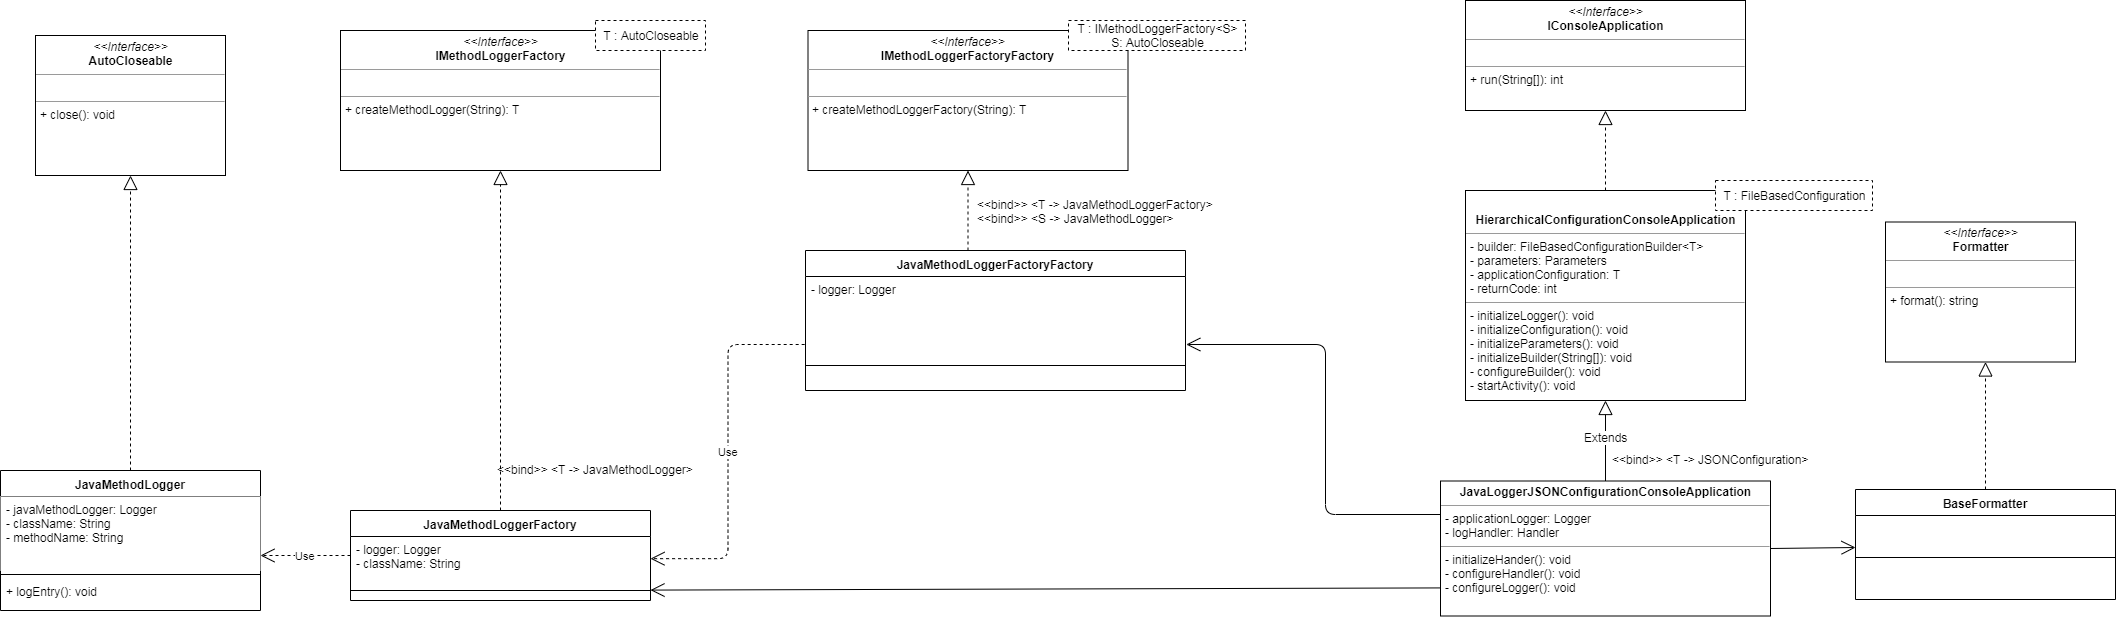

The diagram above was exported from draw.io. Its source (the exported page's mxGraphModel, read from the mxfile embedded in the PNG):
<mxGraphModel dx="905" dy="1006" grid="1" gridSize="10" guides="1" tooltips="1" connect="1" arrows="1" fold="1" page="1" pageScale="1" pageWidth="1100" pageHeight="850" background="#ffffff" math="0" shadow="0">
  <root>
    <mxCell id="0" />
    <mxCell id="1" parent="0" />
    <mxCell id="K_LNpvsunMawDC1C7HF6-1" value="JavaMethodLogger" style="swimlane;fontStyle=1;align=center;verticalAlign=top;childLayout=stackLayout;horizontal=1;startSize=26;horizontalStack=0;resizeParent=1;resizeParentMax=0;resizeLast=0;collapsible=1;marginBottom=0;" parent="1" vertex="1">
      <mxGeometry x="65" y="610" width="260" height="140" as="geometry" />
    </mxCell>
    <mxCell id="K_LNpvsunMawDC1C7HF6-2" value="- javaMethodLogger: Logger&#10;- className: String&#10;- methodName: String &#10;" style="text;align=left;verticalAlign=top;spacingLeft=4;spacingRight=4;overflow=hidden;rotatable=0;points=[[0,0.5],[1,0.5]];portConstraint=eastwest;fillColor=#ffffff;" parent="K_LNpvsunMawDC1C7HF6-1" vertex="1">
      <mxGeometry y="26" width="260" height="74" as="geometry" />
    </mxCell>
    <mxCell id="K_LNpvsunMawDC1C7HF6-3" value="" style="line;strokeWidth=1;fillColor=none;align=left;verticalAlign=middle;spacingTop=-1;spacingLeft=3;spacingRight=3;rotatable=0;labelPosition=right;points=[];portConstraint=eastwest;" parent="K_LNpvsunMawDC1C7HF6-1" vertex="1">
      <mxGeometry y="100" width="260" height="8" as="geometry" />
    </mxCell>
    <mxCell id="K_LNpvsunMawDC1C7HF6-4" value="+ logEntry(): void" style="text;strokeColor=none;fillColor=none;align=left;verticalAlign=top;spacingLeft=4;spacingRight=4;overflow=hidden;rotatable=0;points=[[0,0.5],[1,0.5]];portConstraint=eastwest;" parent="K_LNpvsunMawDC1C7HF6-1" vertex="1">
      <mxGeometry y="108" width="260" height="32" as="geometry" />
    </mxCell>
    <mxCell id="K_LNpvsunMawDC1C7HF6-5" value="&lt;p style=&quot;margin: 0px ; margin-top: 4px ; text-align: center&quot;&gt;&lt;i&gt;&amp;lt;&amp;lt;Interface&amp;gt;&amp;gt;&lt;/i&gt;&lt;br&gt;&lt;b&gt;AutoCloseable&lt;/b&gt;&lt;/p&gt;&lt;hr size=&quot;1&quot;&gt;&lt;p style=&quot;margin: 0px ; margin-left: 4px&quot;&gt;&lt;br&gt;&lt;/p&gt;&lt;hr size=&quot;1&quot;&gt;&lt;p style=&quot;margin: 0px ; margin-left: 4px&quot;&gt;+ close(): void&lt;/p&gt;" style="verticalAlign=top;align=left;overflow=fill;fontSize=12;fontFamily=Helvetica;html=1;" parent="1" vertex="1">
      <mxGeometry x="100" y="175" width="190" height="140" as="geometry" />
    </mxCell>
    <mxCell id="K_LNpvsunMawDC1C7HF6-6" value="" style="endArrow=block;dashed=1;endFill=0;endSize=12;html=1;exitX=0.5;exitY=0;exitDx=0;exitDy=0;entryX=0.5;entryY=1;entryDx=0;entryDy=0;" parent="1" source="K_LNpvsunMawDC1C7HF6-1" target="K_LNpvsunMawDC1C7HF6-5" edge="1">
      <mxGeometry width="160" relative="1" as="geometry">
        <mxPoint x="15" y="610" as="sourcePoint" />
        <mxPoint x="155" y="590" as="targetPoint" />
      </mxGeometry>
    </mxCell>
    <mxCell id="K_LNpvsunMawDC1C7HF6-7" value="JavaMethodLoggerFactory" style="swimlane;fontStyle=1;align=center;verticalAlign=top;childLayout=stackLayout;horizontal=1;startSize=26;horizontalStack=0;resizeParent=1;resizeParentMax=0;resizeLast=0;collapsible=1;marginBottom=0;" parent="1" vertex="1">
      <mxGeometry x="415" y="650" width="300" height="90" as="geometry" />
    </mxCell>
    <mxCell id="K_LNpvsunMawDC1C7HF6-8" value="- logger: Logger&#10;- className: String&#10;" style="text;strokeColor=none;fillColor=none;align=left;verticalAlign=top;spacingLeft=4;spacingRight=4;overflow=hidden;rotatable=0;points=[[0,0.5],[1,0.5]];portConstraint=eastwest;" parent="K_LNpvsunMawDC1C7HF6-7" vertex="1">
      <mxGeometry y="26" width="300" height="44" as="geometry" />
    </mxCell>
    <mxCell id="K_LNpvsunMawDC1C7HF6-9" value="" style="line;strokeWidth=1;fillColor=none;align=left;verticalAlign=middle;spacingTop=-1;spacingLeft=3;spacingRight=3;rotatable=0;labelPosition=right;points=[];portConstraint=eastwest;" parent="K_LNpvsunMawDC1C7HF6-7" vertex="1">
      <mxGeometry y="70" width="300" height="20" as="geometry" />
    </mxCell>
    <mxCell id="K_LNpvsunMawDC1C7HF6-12" value="&lt;p style=&quot;margin: 0px ; margin-top: 4px ; text-align: center&quot;&gt;&lt;i&gt;&amp;lt;&amp;lt;Interface&amp;gt;&amp;gt;&lt;/i&gt;&lt;br&gt;&lt;b&gt;IMethodLoggerFactory&lt;/b&gt;&lt;/p&gt;&lt;hr size=&quot;1&quot;&gt;&lt;p style=&quot;margin: 0px ; margin-left: 4px&quot;&gt;&lt;br&gt;&lt;/p&gt;&lt;hr size=&quot;1&quot;&gt;&lt;p style=&quot;margin: 0px ; margin-left: 4px&quot;&gt;+ createMethodLogger(String): T&lt;br&gt;&lt;/p&gt;" style="verticalAlign=top;align=left;overflow=fill;fontSize=12;fontFamily=Helvetica;html=1;" parent="1" vertex="1">
      <mxGeometry x="405" y="170" width="320" height="140" as="geometry" />
    </mxCell>
    <mxCell id="K_LNpvsunMawDC1C7HF6-13" value="T : AutoCloseable" style="rounded=0;whiteSpace=wrap;html=1;dashed=1;" parent="1" vertex="1">
      <mxGeometry x="660" y="160" width="110" height="30" as="geometry" />
    </mxCell>
    <mxCell id="K_LNpvsunMawDC1C7HF6-15" value="Use" style="endArrow=open;endSize=12;dashed=1;html=1;" parent="1" edge="1">
      <mxGeometry width="160" relative="1" as="geometry">
        <mxPoint x="415" y="695" as="sourcePoint" />
        <mxPoint x="325" y="695" as="targetPoint" />
      </mxGeometry>
    </mxCell>
    <mxCell id="K_LNpvsunMawDC1C7HF6-16" value="" style="endArrow=block;dashed=1;endFill=0;endSize=12;html=1;exitX=0.5;exitY=0;exitDx=0;exitDy=0;" parent="1" source="K_LNpvsunMawDC1C7HF6-7" edge="1" target="K_LNpvsunMawDC1C7HF6-12">
      <mxGeometry width="160" relative="1" as="geometry">
        <mxPoint x="495" y="600" as="sourcePoint" />
        <mxPoint x="565" y="315" as="targetPoint" />
      </mxGeometry>
    </mxCell>
    <mxCell id="K_LNpvsunMawDC1C7HF6-17" value="JavaMethodLoggerFactoryFactory" style="swimlane;fontStyle=1;align=center;verticalAlign=top;childLayout=stackLayout;horizontal=1;startSize=26;horizontalStack=0;resizeParent=1;resizeParentMax=0;resizeLast=0;collapsible=1;marginBottom=0;" parent="1" vertex="1">
      <mxGeometry x="870" y="390" width="380" height="140" as="geometry" />
    </mxCell>
    <mxCell id="K_LNpvsunMawDC1C7HF6-18" value="- logger: Logger&#10;" style="text;strokeColor=none;fillColor=none;align=left;verticalAlign=top;spacingLeft=4;spacingRight=4;overflow=hidden;rotatable=0;points=[[0,0.5],[1,0.5]];portConstraint=eastwest;" parent="K_LNpvsunMawDC1C7HF6-17" vertex="1">
      <mxGeometry y="26" width="380" height="64" as="geometry" />
    </mxCell>
    <mxCell id="K_LNpvsunMawDC1C7HF6-19" value="" style="line;strokeWidth=1;fillColor=none;align=left;verticalAlign=middle;spacingTop=-1;spacingLeft=3;spacingRight=3;rotatable=0;labelPosition=right;points=[];portConstraint=eastwest;" parent="K_LNpvsunMawDC1C7HF6-17" vertex="1">
      <mxGeometry y="90" width="380" height="50" as="geometry" />
    </mxCell>
    <mxCell id="K_LNpvsunMawDC1C7HF6-21" value="Use" style="endArrow=open;endSize=12;dashed=1;html=1;exitX=-0.003;exitY=1.063;exitDx=0;exitDy=0;exitPerimeter=0;edgeStyle=orthogonalEdgeStyle;" parent="1" source="K_LNpvsunMawDC1C7HF6-18" target="K_LNpvsunMawDC1C7HF6-8" edge="1">
      <mxGeometry width="160" relative="1" as="geometry">
        <mxPoint x="760" y="740" as="sourcePoint" />
        <mxPoint x="880" y="850" as="targetPoint" />
      </mxGeometry>
    </mxCell>
    <mxCell id="K_LNpvsunMawDC1C7HF6-22" value="&amp;lt;&amp;lt;bind&amp;gt;&amp;gt; &amp;lt;T -&amp;gt; JavaMethodLogger&amp;gt;" style="text;html=1;resizable=0;points=[];autosize=1;align=left;verticalAlign=top;spacingTop=-4;" parent="1" vertex="1">
      <mxGeometry x="560" y="600" width="210" height="20" as="geometry" />
    </mxCell>
    <mxCell id="K_LNpvsunMawDC1C7HF6-23" value="&lt;p style=&quot;margin: 0px ; margin-top: 4px ; text-align: center&quot;&gt;&lt;i&gt;&amp;lt;&amp;lt;Interface&amp;gt;&amp;gt;&lt;/i&gt;&lt;br&gt;&lt;b&gt;IMethodLoggerFactoryFactory&lt;/b&gt;&lt;/p&gt;&lt;hr size=&quot;1&quot;&gt;&lt;p style=&quot;margin: 0px ; margin-left: 4px&quot;&gt;&lt;br&gt;&lt;/p&gt;&lt;hr size=&quot;1&quot;&gt;&lt;p style=&quot;margin: 0px ; margin-left: 4px&quot;&gt;+ createMethodLoggerFactory(String): T&lt;br&gt;&lt;/p&gt;" style="verticalAlign=top;align=left;overflow=fill;fontSize=12;fontFamily=Helvetica;html=1;" parent="1" vertex="1">
      <mxGeometry x="872.5" y="170" width="320" height="140" as="geometry" />
    </mxCell>
    <mxCell id="K_LNpvsunMawDC1C7HF6-24" value="T : IMethodLoggerFactory&amp;lt;S&amp;gt;&lt;br&gt;S: AutoCloseable" style="rounded=0;whiteSpace=wrap;html=1;dashed=1;" parent="1" vertex="1">
      <mxGeometry x="1133" y="160" width="177" height="30" as="geometry" />
    </mxCell>
    <mxCell id="K_LNpvsunMawDC1C7HF6-25" value="" style="endArrow=block;dashed=1;endFill=0;endSize=12;html=1;exitX=0.5;exitY=0;exitDx=0;exitDy=0;entryX=0.5;entryY=1;entryDx=0;entryDy=0;" parent="1" target="K_LNpvsunMawDC1C7HF6-23" edge="1">
      <mxGeometry width="160" relative="1" as="geometry">
        <mxPoint x="1032.5" y="390" as="sourcePoint" />
        <mxPoint x="1132.5" y="350" as="targetPoint" />
      </mxGeometry>
    </mxCell>
    <mxCell id="K_LNpvsunMawDC1C7HF6-26" value="&amp;lt;&amp;lt;bind&amp;gt;&amp;gt; &amp;lt;T -&amp;gt; JavaMethodLoggerFactory&amp;gt;&lt;br&gt;&amp;lt;&amp;lt;bind&amp;gt;&amp;gt; &amp;lt;S -&amp;gt; JavaMethodLogger&amp;gt;" style="text;html=1;resizable=0;points=[];autosize=1;align=left;verticalAlign=top;spacingTop=-4;" parent="1" vertex="1">
      <mxGeometry x="1040" y="335" width="250" height="30" as="geometry" />
    </mxCell>
    <mxCell id="hQh-AqeU2zNzzFvBpkGG-6" value="&lt;p style=&quot;margin: 0px ; margin-top: 4px ; text-align: center&quot;&gt;&lt;b&gt;JavaLoggerJSONConfigurationConsoleApplication&lt;/b&gt;&lt;/p&gt;&lt;hr size=&quot;1&quot;&gt;&lt;p style=&quot;margin: 0px ; margin-left: 4px&quot;&gt;&lt;span&gt;- applicationLogger: Logger&lt;/span&gt;&lt;br&gt;&lt;/p&gt;&lt;p style=&quot;margin: 0px ; margin-left: 4px&quot;&gt;- logHandler: Handler&lt;/p&gt;&lt;hr size=&quot;1&quot;&gt;&lt;p style=&quot;margin: 0px ; margin-left: 4px&quot;&gt;&lt;span&gt;- initializeHander(): void&lt;/span&gt;&lt;br&gt;&lt;/p&gt;&lt;p style=&quot;margin: 0px ; margin-left: 4px&quot;&gt;- configureHandler(): void&lt;/p&gt;&lt;p style=&quot;margin: 0px ; margin-left: 4px&quot;&gt;- configureLogger(): void&lt;/p&gt;" style="verticalAlign=top;align=left;overflow=fill;fontSize=12;fontFamily=Helvetica;html=1;" parent="1" vertex="1">
      <mxGeometry x="1505" y="620.5" width="330" height="135" as="geometry" />
    </mxCell>
    <mxCell id="hQh-AqeU2zNzzFvBpkGG-7" value="&lt;p style=&quot;margin: 0px ; margin-top: 4px ; text-align: center&quot;&gt;&lt;b&gt;&lt;br&gt;&lt;/b&gt;&lt;/p&gt;&lt;p style=&quot;margin: 0px ; margin-top: 4px ; text-align: center&quot;&gt;&lt;b&gt;HierarchicalConfigurationConsoleApplication&lt;/b&gt;&lt;/p&gt;&lt;hr size=&quot;1&quot;&gt;&lt;p style=&quot;margin: 0px ; margin-left: 4px&quot;&gt;- builder: FileBasedConfigurationBuilder&amp;lt;T&amp;gt;&lt;/p&gt;&lt;p style=&quot;margin: 0px ; margin-left: 4px&quot;&gt;- parameters: Parameters&lt;/p&gt;&lt;p style=&quot;margin: 0px ; margin-left: 4px&quot;&gt;- applicationConfiguration: T&lt;br&gt;&lt;/p&gt;&lt;p style=&quot;margin: 0px ; margin-left: 4px&quot;&gt;- returnCode: int&lt;br&gt;&lt;/p&gt;&lt;hr size=&quot;1&quot;&gt;&lt;p style=&quot;margin: 0px ; margin-left: 4px&quot;&gt;- initializeLogger(): void&lt;span&gt;&lt;br&gt;&lt;/span&gt;&lt;/p&gt;&lt;p style=&quot;margin: 0px ; margin-left: 4px&quot;&gt;- initializeConfiguration(): void&lt;br&gt;&lt;/p&gt;&lt;p style=&quot;margin: 0px ; margin-left: 4px&quot;&gt;&lt;span&gt;- initializeParameters(): void&lt;/span&gt;&lt;br&gt;&lt;/p&gt;&lt;p style=&quot;margin: 0px ; margin-left: 4px&quot;&gt;- initializeBuilder(String[]): void&lt;/p&gt;&lt;p style=&quot;margin: 0px ; margin-left: 4px&quot;&gt;- configureBuilder(): void&lt;/p&gt;&lt;p style=&quot;margin: 0px ; margin-left: 4px&quot;&gt;- startActivity(): void&lt;br&gt;&lt;/p&gt;&lt;p style=&quot;margin: 0px ; margin-left: 4px&quot;&gt;&lt;br&gt;&lt;/p&gt;" style="verticalAlign=top;align=left;overflow=fill;fontSize=12;fontFamily=Helvetica;html=1;" parent="1" vertex="1">
      <mxGeometry x="1530" y="330" width="280" height="210" as="geometry" />
    </mxCell>
    <mxCell id="hQh-AqeU2zNzzFvBpkGG-9" value="T : FileBasedConfiguration" style="rounded=0;whiteSpace=wrap;html=1;dashed=1;" parent="1" vertex="1">
      <mxGeometry x="1780" y="320" width="157" height="30" as="geometry" />
    </mxCell>
    <mxCell id="hQh-AqeU2zNzzFvBpkGG-10" value="" style="endArrow=open;endFill=1;endSize=12;html=1;entryX=1.003;entryY=1.063;entryDx=0;entryDy=0;entryPerimeter=0;edgeStyle=orthogonalEdgeStyle;exitX=0;exitY=0.25;exitDx=0;exitDy=0;" parent="1" target="K_LNpvsunMawDC1C7HF6-18" edge="1" source="hQh-AqeU2zNzzFvBpkGG-6">
      <mxGeometry width="160" relative="1" as="geometry">
        <mxPoint x="1506" y="749" as="sourcePoint" />
        <mxPoint x="1220" y="730" as="targetPoint" />
        <Array as="points">
          <mxPoint x="1390" y="654" />
          <mxPoint x="1390" y="484" />
        </Array>
      </mxGeometry>
    </mxCell>
    <mxCell id="hQh-AqeU2zNzzFvBpkGG-11" value="" style="endArrow=block;endFill=0;endSize=12;html=1;exitX=0.5;exitY=0;exitDx=0;exitDy=0;" parent="1" source="hQh-AqeU2zNzzFvBpkGG-6" target="hQh-AqeU2zNzzFvBpkGG-7" edge="1">
      <mxGeometry width="160" relative="1" as="geometry">
        <mxPoint x="1550" y="580" as="sourcePoint" />
        <mxPoint x="1550.5" y="500" as="targetPoint" />
      </mxGeometry>
    </mxCell>
    <mxCell id="hQh-AqeU2zNzzFvBpkGG-15" value="Extends" style="text;html=1;resizable=0;points=[];align=center;verticalAlign=middle;labelBackgroundColor=#ffffff;" parent="hQh-AqeU2zNzzFvBpkGG-11" vertex="1" connectable="0">
      <mxGeometry x="-0.1214" y="-1" relative="1" as="geometry">
        <mxPoint x="-1" y="-8.5" as="offset" />
      </mxGeometry>
    </mxCell>
    <mxCell id="hQh-AqeU2zNzzFvBpkGG-12" value="&amp;lt;&amp;lt;bind&amp;gt;&amp;gt; &amp;lt;T -&amp;gt; JSONConfiguration&amp;gt;" style="text;html=1;resizable=0;points=[];autosize=1;align=left;verticalAlign=top;spacingTop=-4;" parent="1" vertex="1">
      <mxGeometry x="1675" y="590" width="210" height="20" as="geometry" />
    </mxCell>
    <mxCell id="hQh-AqeU2zNzzFvBpkGG-13" value="&lt;p style=&quot;margin: 0px ; margin-top: 4px ; text-align: center&quot;&gt;&lt;i&gt;&amp;lt;&amp;lt;Interface&amp;gt;&amp;gt;&lt;/i&gt;&lt;br&gt;&lt;b&gt;IConsoleApplication&lt;/b&gt;&lt;/p&gt;&lt;hr size=&quot;1&quot;&gt;&lt;p style=&quot;margin: 0px ; margin-left: 4px&quot;&gt;&lt;br&gt;&lt;/p&gt;&lt;hr size=&quot;1&quot;&gt;&lt;p style=&quot;margin: 0px ; margin-left: 4px&quot;&gt;+ run(String[]): int&lt;br&gt;&lt;br&gt;&lt;/p&gt;" style="verticalAlign=top;align=left;overflow=fill;fontSize=12;fontFamily=Helvetica;html=1;" parent="1" vertex="1">
      <mxGeometry x="1530" y="140" width="280" height="110" as="geometry" />
    </mxCell>
    <mxCell id="hQh-AqeU2zNzzFvBpkGG-16" value="" style="endArrow=block;dashed=1;endFill=0;endSize=12;html=1;exitX=0.5;exitY=0;exitDx=0;exitDy=0;entryX=0.5;entryY=1;entryDx=0;entryDy=0;" parent="1" source="hQh-AqeU2zNzzFvBpkGG-7" target="hQh-AqeU2zNzzFvBpkGG-13" edge="1">
      <mxGeometry width="160" relative="1" as="geometry">
        <mxPoint x="1580" y="290" as="sourcePoint" />
        <mxPoint x="1740" y="290" as="targetPoint" />
      </mxGeometry>
    </mxCell>
    <mxCell id="hQh-AqeU2zNzzFvBpkGG-19" value="" style="endArrow=open;endFill=1;endSize=12;html=1;exitX=-0.001;exitY=0.792;exitDx=0;exitDy=0;exitPerimeter=0;" parent="1" source="hQh-AqeU2zNzzFvBpkGG-6" edge="1" target="K_LNpvsunMawDC1C7HF6-9">
      <mxGeometry width="160" relative="1" as="geometry">
        <mxPoint x="1510" y="728" as="sourcePoint" />
        <mxPoint x="715" y="746" as="targetPoint" />
      </mxGeometry>
    </mxCell>
    <mxCell id="LLhWjnl1eUgX1mbGkEeu-1" value="BaseFormatter" style="swimlane;fontStyle=1;align=center;verticalAlign=top;childLayout=stackLayout;horizontal=1;startSize=26;horizontalStack=0;resizeParent=1;resizeParentMax=0;resizeLast=0;collapsible=1;marginBottom=0;" parent="1" vertex="1">
      <mxGeometry x="1920" y="629" width="260" height="110" as="geometry" />
    </mxCell>
    <mxCell id="LLhWjnl1eUgX1mbGkEeu-3" value="" style="line;strokeWidth=1;fillColor=none;align=left;verticalAlign=middle;spacingTop=-1;spacingLeft=3;spacingRight=3;rotatable=0;labelPosition=right;points=[];portConstraint=eastwest;" parent="LLhWjnl1eUgX1mbGkEeu-1" vertex="1">
      <mxGeometry y="26" width="260" height="84" as="geometry" />
    </mxCell>
    <mxCell id="LLhWjnl1eUgX1mbGkEeu-9" value="&lt;p style=&quot;margin: 0px ; margin-top: 4px ; text-align: center&quot;&gt;&lt;i&gt;&amp;lt;&amp;lt;Interface&amp;gt;&amp;gt;&lt;/i&gt;&lt;br&gt;&lt;b&gt;Formatter&lt;/b&gt;&lt;/p&gt;&lt;hr size=&quot;1&quot;&gt;&lt;p style=&quot;margin: 0px ; margin-left: 4px&quot;&gt;&lt;br&gt;&lt;/p&gt;&lt;hr size=&quot;1&quot;&gt;&lt;p style=&quot;margin: 0px ; margin-left: 4px&quot;&gt;+ format(): string&lt;/p&gt;" style="verticalAlign=top;align=left;overflow=fill;fontSize=12;fontFamily=Helvetica;html=1;" parent="1" vertex="1">
      <mxGeometry x="1950" y="361.5" width="190" height="140" as="geometry" />
    </mxCell>
    <mxCell id="LLhWjnl1eUgX1mbGkEeu-10" value="" style="endArrow=block;dashed=1;endFill=0;endSize=12;html=1;exitX=0.5;exitY=0;exitDx=0;exitDy=0;entryX=0.5;entryY=1;entryDx=0;entryDy=0;" parent="1" source="LLhWjnl1eUgX1mbGkEeu-1" edge="1">
      <mxGeometry width="160" relative="1" as="geometry">
        <mxPoint x="2050" y="581.5" as="sourcePoint" />
        <mxPoint x="2050" y="501.5" as="targetPoint" />
      </mxGeometry>
    </mxCell>
    <mxCell id="LLhWjnl1eUgX1mbGkEeu-12" value="" style="endArrow=open;endFill=1;endSize=12;html=1;exitX=1;exitY=0.5;exitDx=0;exitDy=0;" parent="1" source="hQh-AqeU2zNzzFvBpkGG-6" edge="1">
      <mxGeometry width="160" relative="1" as="geometry">
        <mxPoint x="1990" y="580" as="sourcePoint" />
        <mxPoint x="1920" y="687" as="targetPoint" />
      </mxGeometry>
    </mxCell>
  </root>
</mxGraphModel>